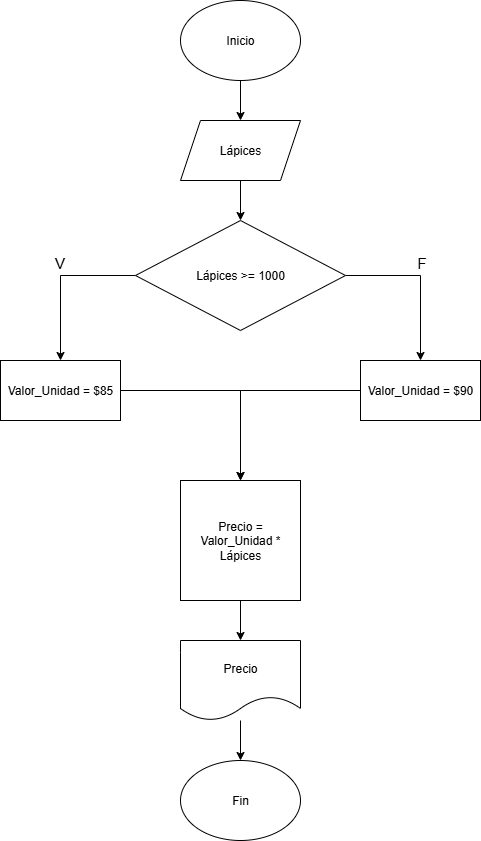

The diagram above was exported from draw.io. Its source (the exported page's mxGraphModel, read from the mxfile embedded in the PNG):
<mxGraphModel dx="1246" dy="664" grid="1" gridSize="10" guides="1" tooltips="1" connect="1" arrows="1" fold="1" page="1" pageScale="1" pageWidth="827" pageHeight="1169" math="0" shadow="0">
  <root>
    <mxCell id="0" />
    <mxCell id="1" parent="0" />
    <mxCell id="-WYpbeB20DPGcROwR2A1-12" style="edgeStyle=orthogonalEdgeStyle;rounded=0;orthogonalLoop=1;jettySize=auto;html=1;exitX=0.5;exitY=1;exitDx=0;exitDy=0;entryX=0.5;entryY=0;entryDx=0;entryDy=0;" edge="1" parent="1" source="-WYpbeB20DPGcROwR2A1-1" target="-WYpbeB20DPGcROwR2A1-2">
      <mxGeometry relative="1" as="geometry" />
    </mxCell>
    <mxCell id="-WYpbeB20DPGcROwR2A1-1" value="Inicio" style="ellipse;whiteSpace=wrap;html=1;" vertex="1" parent="1">
      <mxGeometry x="340" y="40" width="120" height="80" as="geometry" />
    </mxCell>
    <mxCell id="-WYpbeB20DPGcROwR2A1-13" style="edgeStyle=orthogonalEdgeStyle;rounded=0;orthogonalLoop=1;jettySize=auto;html=1;exitX=0.5;exitY=1;exitDx=0;exitDy=0;entryX=0.5;entryY=0;entryDx=0;entryDy=0;" edge="1" parent="1" source="-WYpbeB20DPGcROwR2A1-2" target="-WYpbeB20DPGcROwR2A1-3">
      <mxGeometry relative="1" as="geometry" />
    </mxCell>
    <mxCell id="-WYpbeB20DPGcROwR2A1-2" value="Lápices" style="shape=parallelogram;perimeter=parallelogramPerimeter;whiteSpace=wrap;html=1;fixedSize=1;" vertex="1" parent="1">
      <mxGeometry x="340" y="160" width="120" height="60" as="geometry" />
    </mxCell>
    <mxCell id="-WYpbeB20DPGcROwR2A1-7" style="edgeStyle=orthogonalEdgeStyle;rounded=0;orthogonalLoop=1;jettySize=auto;html=1;entryX=0.5;entryY=0;entryDx=0;entryDy=0;" edge="1" parent="1" source="-WYpbeB20DPGcROwR2A1-3" target="-WYpbeB20DPGcROwR2A1-5">
      <mxGeometry relative="1" as="geometry" />
    </mxCell>
    <mxCell id="-WYpbeB20DPGcROwR2A1-10" value="F" style="edgeLabel;html=1;align=center;verticalAlign=middle;resizable=0;points=[];fontSize=15;" vertex="1" connectable="0" parent="-WYpbeB20DPGcROwR2A1-7">
      <mxGeometry x="-0.0625" y="1" relative="1" as="geometry">
        <mxPoint x="-1" y="-14" as="offset" />
      </mxGeometry>
    </mxCell>
    <mxCell id="-WYpbeB20DPGcROwR2A1-8" style="edgeStyle=orthogonalEdgeStyle;rounded=0;orthogonalLoop=1;jettySize=auto;html=1;entryX=0.5;entryY=0;entryDx=0;entryDy=0;" edge="1" parent="1" source="-WYpbeB20DPGcROwR2A1-3" target="-WYpbeB20DPGcROwR2A1-4">
      <mxGeometry relative="1" as="geometry" />
    </mxCell>
    <mxCell id="-WYpbeB20DPGcROwR2A1-9" value="V" style="edgeLabel;html=1;align=center;verticalAlign=middle;resizable=0;points=[];fontSize=15;" vertex="1" connectable="0" parent="-WYpbeB20DPGcROwR2A1-8">
      <mxGeometry x="-0.0625" y="-3" relative="1" as="geometry">
        <mxPoint x="1" y="-14" as="offset" />
      </mxGeometry>
    </mxCell>
    <mxCell id="-WYpbeB20DPGcROwR2A1-3" value="Lápices &amp;gt;= 1000" style="rhombus;whiteSpace=wrap;html=1;" vertex="1" parent="1">
      <mxGeometry x="295" y="260" width="210" height="110" as="geometry" />
    </mxCell>
    <mxCell id="-WYpbeB20DPGcROwR2A1-18" style="edgeStyle=orthogonalEdgeStyle;rounded=0;orthogonalLoop=1;jettySize=auto;html=1;exitX=1;exitY=0.5;exitDx=0;exitDy=0;entryX=0.5;entryY=0;entryDx=0;entryDy=0;" edge="1" parent="1" source="-WYpbeB20DPGcROwR2A1-4" target="-WYpbeB20DPGcROwR2A1-11">
      <mxGeometry relative="1" as="geometry" />
    </mxCell>
    <mxCell id="-WYpbeB20DPGcROwR2A1-4" value="Valor_Unidad = $85" style="rounded=0;whiteSpace=wrap;html=1;" vertex="1" parent="1">
      <mxGeometry x="160" y="400" width="120" height="60" as="geometry" />
    </mxCell>
    <mxCell id="-WYpbeB20DPGcROwR2A1-17" style="edgeStyle=orthogonalEdgeStyle;rounded=0;orthogonalLoop=1;jettySize=auto;html=1;entryX=0.5;entryY=0;entryDx=0;entryDy=0;" edge="1" parent="1" source="-WYpbeB20DPGcROwR2A1-5" target="-WYpbeB20DPGcROwR2A1-11">
      <mxGeometry relative="1" as="geometry" />
    </mxCell>
    <mxCell id="-WYpbeB20DPGcROwR2A1-5" value="Valor_Unidad = $90" style="rounded=0;whiteSpace=wrap;html=1;" vertex="1" parent="1">
      <mxGeometry x="520" y="400" width="120" height="60" as="geometry" />
    </mxCell>
    <mxCell id="-WYpbeB20DPGcROwR2A1-21" style="edgeStyle=orthogonalEdgeStyle;rounded=0;orthogonalLoop=1;jettySize=auto;html=1;exitX=0.5;exitY=1;exitDx=0;exitDy=0;entryX=0.5;entryY=0;entryDx=0;entryDy=0;" edge="1" parent="1" source="-WYpbeB20DPGcROwR2A1-11" target="-WYpbeB20DPGcROwR2A1-19">
      <mxGeometry relative="1" as="geometry" />
    </mxCell>
    <mxCell id="-WYpbeB20DPGcROwR2A1-11" value="Precio = Valor_Unidad * Lápices" style="whiteSpace=wrap;html=1;aspect=fixed;" vertex="1" parent="1">
      <mxGeometry x="340" y="520" width="120" height="120" as="geometry" />
    </mxCell>
    <mxCell id="-WYpbeB20DPGcROwR2A1-24" style="edgeStyle=orthogonalEdgeStyle;rounded=0;orthogonalLoop=1;jettySize=auto;html=1;entryX=0.5;entryY=0;entryDx=0;entryDy=0;" edge="1" parent="1" source="-WYpbeB20DPGcROwR2A1-19" target="-WYpbeB20DPGcROwR2A1-20">
      <mxGeometry relative="1" as="geometry" />
    </mxCell>
    <mxCell id="-WYpbeB20DPGcROwR2A1-19" value="Precio" style="shape=document;whiteSpace=wrap;html=1;boundedLbl=1;" vertex="1" parent="1">
      <mxGeometry x="340" y="680" width="120" height="80" as="geometry" />
    </mxCell>
    <mxCell id="-WYpbeB20DPGcROwR2A1-20" value="Fin" style="ellipse;whiteSpace=wrap;html=1;" vertex="1" parent="1">
      <mxGeometry x="340" y="800" width="120" height="80" as="geometry" />
    </mxCell>
  </root>
</mxGraphModel>